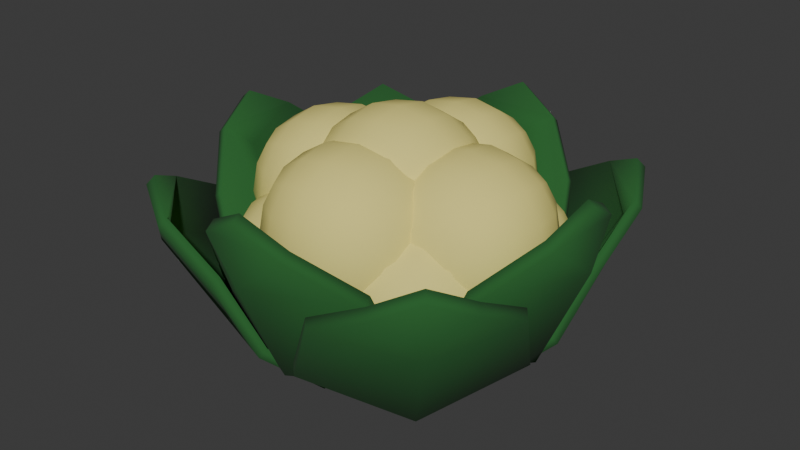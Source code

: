 # Source: cauliflower_large.blend  (saved by Blender 4.1.23; exported with 4.5.12 LTS)
import bpy
from mathutils import Matrix  # noqa: F401  (used for matrix-valued properties, if any)

bpy.ops.wm.read_factory_settings(use_empty=True)
scene = bpy.context.scene
scene.name = 'Scene'

# ---- collections
col_collection = bpy.data.collections.new('Collection'); scene.collection.children.link(col_collection)

# ---- materials (node trees are filled in below, after node groups)
mat_leafy_green = bpy.data.materials.new('leafy_green')
mat_leafy_green.use_transparent_shadow = False
mat_material_001 = bpy.data.materials.new('Material.001')
mat_material_001.alpha_threshold = 0.0
mat_material_001.use_transparent_shadow = False
mat_material_001.roughness = 0.5
mat_material_001.line_color = (0.0, 0.0, 0.0, 1.0)

# ---- material node trees
mat_leafy_green.use_nodes = True; mat_leafy_green.node_tree.nodes.clear()
_N = mat_leafy_green.node_tree.nodes; _L = mat_leafy_green.node_tree.links
n0 = _N.new('ShaderNodeBsdfPrincipled'); n0.name = 'Principled BSDF'; n0.location = (10, 300)
n0.inputs[0].default_value = (0.01741, 0.1197, 0.02477, 1.0)
n0.inputs[2].default_value = 1.0
n1 = _N.new('ShaderNodeOutputMaterial'); n1.name = 'Material Output'; n1.location = (300, 300)
_L.new(n0.outputs[0], n1.inputs[0])
n1.is_active_output = True
mat_material_001.use_nodes = True; mat_material_001.node_tree.nodes.clear()
_N = mat_material_001.node_tree.nodes; _L = mat_material_001.node_tree.links
n0 = _N.new('ShaderNodeOutputMaterial'); n0.name = 'Material Output'; n0.location = (300, 300)
n1 = _N.new('ShaderNodeBsdfPrincipled'); n1.name = 'Principled BSDF'; n1.location = (10, 300)
n1.inputs[0].default_value = (0.8001, 0.7091, 0.2089, 1.0)
n1.inputs[2].default_value = 1.0
n1.inputs[3].default_value = 1.45
_L.new(n1.outputs[0], n0.inputs[0])
n0.is_active_output = True

# ---- world
world_world = bpy.data.worlds.new('World'); scene.world = world_world
world_world.use_nodes = True; world_world.node_tree.nodes.clear()
_N = world_world.node_tree.nodes; _L = world_world.node_tree.links
n0 = _N.new('ShaderNodeOutputWorld'); n0.name = 'World Output'; n0.location = (300, 300)
n1 = _N.new('ShaderNodeBackground'); n1.name = 'Background'; n1.location = (10, 300)
n1.inputs[0].default_value = (0.05088, 0.05088, 0.05088, 1.0)
_L.new(n1.outputs[0], n0.inputs[0])
n0.is_active_output = True
world_world.color = (0.05088, 0.05088, 0.05088)
world_world.use_sun_shadow = False
world_world.sun_shadow_jitter_overblur = 0.0

# ---- meshes
me_plane_013 = bpy.data.meshes.new('Plane.013')
me_plane_013.from_pydata([(0.05976, 0.0729, 0.009035), (-0.07361, -0.05886, 0.009127), (0.4828, -0.1518, 0.2896), (0.1462, -0.4845, 0.2898), (0.4366, -0.05906, 0.112), (0.3329, 0.04586, 0.0174), (-0.04988, -0.3323, 0.01766), (0.05384, -0.4372, 0.1122), (0.02623, -0.02658, -0.05092), (0.1711, -0.1732, -0.03497), (0.2956, -0.2992, 0.02339), (0.4816, -0.323, 0.3822), (0.4087, -0.4134, 0.2898), (0.3174, -0.4852, 0.3823), (0.3182, 0.06071, 0.03907), (0.0428, 0.09008, 0.03546), (0.009795, -0.009932, -0.02556), (-0.09056, -0.04169, 0.03555), (0.03873, -0.4219, 0.1348), (0.1308, -0.4689, 0.3129), (0.4675, -0.1363, 0.3127), (0.4215, -0.04374, 0.1346), (-0.06453, -0.3174, 0.03933), (0.1553, -0.1572, -0.01087), (0.2805, -0.2838, 0.04598), (0.3019, -0.4695, 0.4057), (0.4661, -0.3073, 0.4056), (0.3942, -0.3987, 0.3112), (0.4239, -0.4288, 0.4385), (0.4083, -0.413, 0.4621)], [], [(8, 9, 6, 1), (9, 10, 7, 6), (5, 4, 10, 9), (0, 5, 9, 8), (10, 12, 13, 3, 7), (11, 28, 13, 12), (4, 2, 11, 12, 10), (16, 17, 22, 23), (23, 22, 18, 24), (14, 23, 24, 21), (15, 16, 23, 14), (24, 18, 19, 25, 27), (26, 27, 25, 29), (21, 24, 27, 26, 20), (0, 8, 16, 15), (6, 7, 18, 22), (2, 4, 21, 20), (5, 0, 15, 14), (28, 11, 26, 29), (4, 5, 14, 21), (11, 2, 20, 26), (8, 1, 17, 16), (1, 6, 22, 17), (3, 13, 25, 19), (7, 3, 19, 18), (13, 28, 29, 25)])
me_plane_013.polygons.foreach_set('use_smooth', [True] * 26)
_uv = me_plane_013.uv_layers.new(name='UVMap')
_uv.uv.foreach_set('vector', [0.5, 0.0, 0.5, 0.3333, 1.0, 0.3333, 1.0, 0.0, 0.5, 0.3333, 0.5, 0.6667, 1.0, 0.6667, 1.0, 0.3333, 0.0, 0.3333, 0.0, 0.6667, 0.5, 0.6667, 0.5, 0.3333, 0.0, 0.0, 0.0, 0.3333, 0.5, 0.3333, 0.5, 0.0, 0.5, 0.6667, 0.5, 0.9071, 0.6544, 1.0, 1.0, 1.0, 1.0, 0.6667, 0.3456, 1.0, 0.5, 1.0, 0.6544, 1.0, 0.5, 0.9071, 0.0, 0.6667, 0.0, 1.0, 0.3456, 1.0, 0.5, 0.9071, 0.5, 0.6667, 0.5, 0.0, 1.0, 0.0, 1.0, 0.3333, 0.5, 0.3333, 0.5, 0.3333, 1.0, 0.3333, 1.0, 0.6667, 0.5, 0.6667, 0.0, 0.3333, 0.5, 0.3333, 0.5, 0.6667, 0.0, 0.6667, 0.0, 0.0, 0.5, 0.0, 0.5, 0.3333, 0.0, 0.3333, 0.5, 0.6667, 1.0, 0.6667, 1.0, 1.0, 0.6544, 1.0, 0.5, 0.9071, 0.3456, 1.0, 0.5, 0.9071, 0.6544, 1.0, 0.5, 1.0, 0.0, 0.6667, 0.5, 0.6667, 0.5, 0.9071, 0.3456, 1.0, 0.0, 1.0, 0.0, 0.0, 0.5, 0.0, 0.5, 0.0, 0.0, 0.0, 1.0, 0.3333, 1.0, 0.6667, 1.0, 0.6667, 1.0, 0.3333, 0.0, 1.0, 0.0, 0.6667, 0.0, 0.6667, 0.0, 1.0, 0.0, 0.3333, 0.0, 0.0, 0.0, 0.0, 0.0, 0.3333, 0.5, 1.0, 0.3456, 1.0, 0.3456, 1.0, 0.5, 1.0, 0.0, 0.6667, 0.0, 0.3333, 0.0, 0.3333, 0.0, 0.6667, 0.3456, 1.0, 0.0, 1.0, 0.0, 1.0, 0.3456, 1.0, 0.5, 0.0, 1.0, 0.0, 1.0, 0.0, 0.5, 0.0, 1.0, 0.0, 1.0, 0.3333, 1.0, 0.3333, 1.0, 0.0, 1.0, 1.0, 0.6544, 1.0, 0.6544, 1.0, 1.0, 1.0, 1.0, 0.6667, 1.0, 1.0, 1.0, 1.0, 1.0, 0.6667, 0.6544, 1.0, 0.5, 1.0, 0.5, 1.0, 0.6544, 1.0])
me_plane_013.materials.append(mat_leafy_green)
me_plane_013.update()
me_plane_012 = bpy.data.meshes.new('Plane.012')
me_plane_012.from_pydata([(0.0729, -0.05976, 0.009035), (-0.05886, 0.07361, 0.009127), (-0.1518, -0.4828, 0.2896), (-0.4845, -0.1462, 0.2898), (-0.05906, -0.4366, 0.112), (0.04586, -0.3329, 0.0174), (-0.3323, 0.04988, 0.01766), (-0.4372, -0.05384, 0.1122), (-0.02658, -0.02623, -0.05092), (-0.1732, -0.1711, -0.03497), (-0.2992, -0.2956, 0.02339), (-0.323, -0.4816, 0.3822), (-0.4134, -0.4087, 0.2898), (-0.4852, -0.3174, 0.3823), (0.06071, -0.3182, 0.03907), (0.09008, -0.0428, 0.03546), (-0.009932, -0.009795, -0.02556), (-0.04169, 0.09056, 0.03555), (-0.4219, -0.03873, 0.1348), (-0.4689, -0.1308, 0.3129), (-0.1363, -0.4675, 0.3127), (-0.04374, -0.4215, 0.1346), (-0.3174, 0.06453, 0.03933), (-0.1572, -0.1553, -0.01087), (-0.2838, -0.2805, 0.04598), (-0.4695, -0.3019, 0.4057), (-0.3073, -0.4661, 0.4056), (-0.3987, -0.3942, 0.3112), (-0.4288, -0.4239, 0.4385), (-0.413, -0.4083, 0.4621)], [], [(8, 9, 6, 1), (9, 10, 7, 6), (5, 4, 10, 9), (0, 5, 9, 8), (10, 12, 13, 3, 7), (11, 28, 13, 12), (4, 2, 11, 12, 10), (16, 17, 22, 23), (23, 22, 18, 24), (14, 23, 24, 21), (15, 16, 23, 14), (24, 18, 19, 25, 27), (26, 27, 25, 29), (21, 24, 27, 26, 20), (0, 8, 16, 15), (6, 7, 18, 22), (2, 4, 21, 20), (5, 0, 15, 14), (28, 11, 26, 29), (4, 5, 14, 21), (11, 2, 20, 26), (8, 1, 17, 16), (1, 6, 22, 17), (3, 13, 25, 19), (7, 3, 19, 18), (13, 28, 29, 25)])
me_plane_012.polygons.foreach_set('use_smooth', [True] * 26)
_uv = me_plane_012.uv_layers.new(name='UVMap')
_uv.uv.foreach_set('vector', [0.5, 0.0, 0.5, 0.3333, 1.0, 0.3333, 1.0, 0.0, 0.5, 0.3333, 0.5, 0.6667, 1.0, 0.6667, 1.0, 0.3333, 0.0, 0.3333, 0.0, 0.6667, 0.5, 0.6667, 0.5, 0.3333, 0.0, 0.0, 0.0, 0.3333, 0.5, 0.3333, 0.5, 0.0, 0.5, 0.6667, 0.5, 0.9071, 0.6544, 1.0, 1.0, 1.0, 1.0, 0.6667, 0.3456, 1.0, 0.5, 1.0, 0.6544, 1.0, 0.5, 0.9071, 0.0, 0.6667, 0.0, 1.0, 0.3456, 1.0, 0.5, 0.9071, 0.5, 0.6667, 0.5, 0.0, 1.0, 0.0, 1.0, 0.3333, 0.5, 0.3333, 0.5, 0.3333, 1.0, 0.3333, 1.0, 0.6667, 0.5, 0.6667, 0.0, 0.3333, 0.5, 0.3333, 0.5, 0.6667, 0.0, 0.6667, 0.0, 0.0, 0.5, 0.0, 0.5, 0.3333, 0.0, 0.3333, 0.5, 0.6667, 1.0, 0.6667, 1.0, 1.0, 0.6544, 1.0, 0.5, 0.9071, 0.3456, 1.0, 0.5, 0.9071, 0.6544, 1.0, 0.5, 1.0, 0.0, 0.6667, 0.5, 0.6667, 0.5, 0.9071, 0.3456, 1.0, 0.0, 1.0, 0.0, 0.0, 0.5, 0.0, 0.5, 0.0, 0.0, 0.0, 1.0, 0.3333, 1.0, 0.6667, 1.0, 0.6667, 1.0, 0.3333, 0.0, 1.0, 0.0, 0.6667, 0.0, 0.6667, 0.0, 1.0, 0.0, 0.3333, 0.0, 0.0, 0.0, 0.0, 0.0, 0.3333, 0.5, 1.0, 0.3456, 1.0, 0.3456, 1.0, 0.5, 1.0, 0.0, 0.6667, 0.0, 0.3333, 0.0, 0.3333, 0.0, 0.6667, 0.3456, 1.0, 0.0, 1.0, 0.0, 1.0, 0.3456, 1.0, 0.5, 0.0, 1.0, 0.0, 1.0, 0.0, 0.5, 0.0, 1.0, 0.0, 1.0, 0.3333, 1.0, 0.3333, 1.0, 0.0, 1.0, 1.0, 0.6544, 1.0, 0.6544, 1.0, 1.0, 1.0, 1.0, 0.6667, 1.0, 1.0, 1.0, 1.0, 1.0, 0.6667, 0.6544, 1.0, 0.5, 1.0, 0.5, 1.0, 0.6544, 1.0])
me_plane_012.materials.append(mat_leafy_green)
me_plane_012.update()
me_plane_011 = bpy.data.meshes.new('Plane.011')
me_plane_011.from_pydata([(-0.05976, -0.0729, 0.009035), (0.07361, 0.05886, 0.009127), (-0.4828, 0.1518, 0.2896), (-0.1462, 0.4845, 0.2898), (-0.4366, 0.05906, 0.112), (-0.3329, -0.04586, 0.0174), (0.04988, 0.3323, 0.01766), (-0.05384, 0.4372, 0.1122), (-0.02623, 0.02658, -0.05092), (-0.1711, 0.1732, -0.03497), (-0.2956, 0.2992, 0.02339), (-0.4816, 0.323, 0.3822), (-0.4087, 0.4134, 0.2898), (-0.3174, 0.4852, 0.3823), (-0.3182, -0.06071, 0.03907), (-0.0428, -0.09008, 0.03546), (-0.009795, 0.009932, -0.02556), (0.09056, 0.04169, 0.03555), (-0.03873, 0.4219, 0.1348), (-0.1308, 0.4689, 0.3129), (-0.4675, 0.1363, 0.3127), (-0.4215, 0.04374, 0.1346), (0.06453, 0.3174, 0.03933), (-0.1553, 0.1572, -0.01087), (-0.2805, 0.2838, 0.04598), (-0.3019, 0.4695, 0.4057), (-0.4661, 0.3073, 0.4056), (-0.3942, 0.3987, 0.3112), (-0.4239, 0.4288, 0.4385), (-0.4083, 0.413, 0.4621)], [], [(8, 9, 6, 1), (9, 10, 7, 6), (5, 4, 10, 9), (0, 5, 9, 8), (10, 12, 13, 3, 7), (11, 28, 13, 12), (4, 2, 11, 12, 10), (16, 17, 22, 23), (23, 22, 18, 24), (14, 23, 24, 21), (15, 16, 23, 14), (24, 18, 19, 25, 27), (26, 27, 25, 29), (21, 24, 27, 26, 20), (0, 8, 16, 15), (6, 7, 18, 22), (2, 4, 21, 20), (5, 0, 15, 14), (28, 11, 26, 29), (4, 5, 14, 21), (11, 2, 20, 26), (8, 1, 17, 16), (1, 6, 22, 17), (3, 13, 25, 19), (7, 3, 19, 18), (13, 28, 29, 25)])
me_plane_011.polygons.foreach_set('use_smooth', [True] * 26)
_uv = me_plane_011.uv_layers.new(name='UVMap')
_uv.uv.foreach_set('vector', [0.5, 0.0, 0.5, 0.3333, 1.0, 0.3333, 1.0, 0.0, 0.5, 0.3333, 0.5, 0.6667, 1.0, 0.6667, 1.0, 0.3333, 0.0, 0.3333, 0.0, 0.6667, 0.5, 0.6667, 0.5, 0.3333, 0.0, 0.0, 0.0, 0.3333, 0.5, 0.3333, 0.5, 0.0, 0.5, 0.6667, 0.5, 0.9071, 0.6544, 1.0, 1.0, 1.0, 1.0, 0.6667, 0.3456, 1.0, 0.5, 1.0, 0.6544, 1.0, 0.5, 0.9071, 0.0, 0.6667, 0.0, 1.0, 0.3456, 1.0, 0.5, 0.9071, 0.5, 0.6667, 0.5, 0.0, 1.0, 0.0, 1.0, 0.3333, 0.5, 0.3333, 0.5, 0.3333, 1.0, 0.3333, 1.0, 0.6667, 0.5, 0.6667, 0.0, 0.3333, 0.5, 0.3333, 0.5, 0.6667, 0.0, 0.6667, 0.0, 0.0, 0.5, 0.0, 0.5, 0.3333, 0.0, 0.3333, 0.5, 0.6667, 1.0, 0.6667, 1.0, 1.0, 0.6544, 1.0, 0.5, 0.9071, 0.3456, 1.0, 0.5, 0.9071, 0.6544, 1.0, 0.5, 1.0, 0.0, 0.6667, 0.5, 0.6667, 0.5, 0.9071, 0.3456, 1.0, 0.0, 1.0, 0.0, 0.0, 0.5, 0.0, 0.5, 0.0, 0.0, 0.0, 1.0, 0.3333, 1.0, 0.6667, 1.0, 0.6667, 1.0, 0.3333, 0.0, 1.0, 0.0, 0.6667, 0.0, 0.6667, 0.0, 1.0, 0.0, 0.3333, 0.0, 0.0, 0.0, 0.0, 0.0, 0.3333, 0.5, 1.0, 0.3456, 1.0, 0.3456, 1.0, 0.5, 1.0, 0.0, 0.6667, 0.0, 0.3333, 0.0, 0.3333, 0.0, 0.6667, 0.3456, 1.0, 0.0, 1.0, 0.0, 1.0, 0.3456, 1.0, 0.5, 0.0, 1.0, 0.0, 1.0, 0.0, 0.5, 0.0, 1.0, 0.0, 1.0, 0.3333, 1.0, 0.3333, 1.0, 0.0, 1.0, 1.0, 0.6544, 1.0, 0.6544, 1.0, 1.0, 1.0, 1.0, 0.6667, 1.0, 1.0, 1.0, 1.0, 1.0, 0.6667, 0.6544, 1.0, 0.5, 1.0, 0.5, 1.0, 0.6544, 1.0])
me_plane_011.materials.append(mat_leafy_green)
me_plane_011.update()
me_plane_010 = bpy.data.meshes.new('Plane.010')
me_plane_010.from_pydata([(-0.0729, 0.05976, 0.009035), (0.05886, -0.07361, 0.009127), (0.1518, 0.4828, 0.2896), (0.4845, 0.1462, 0.2898), (0.05906, 0.4366, 0.112), (-0.04586, 0.3329, 0.0174), (0.3323, -0.04988, 0.01766), (0.4372, 0.05384, 0.1122), (0.02658, 0.02623, -0.05092), (0.1732, 0.1711, -0.03497), (0.2992, 0.2956, 0.02339), (0.323, 0.4816, 0.3822), (0.4134, 0.4087, 0.2898), (0.4852, 0.3174, 0.3823), (-0.06071, 0.3182, 0.03907), (-0.09008, 0.0428, 0.03546), (0.009932, 0.009795, -0.02556), (0.04169, -0.09056, 0.03555), (0.4219, 0.03873, 0.1348), (0.4689, 0.1308, 0.3129), (0.1363, 0.4675, 0.3127), (0.04374, 0.4215, 0.1346), (0.3174, -0.06453, 0.03933), (0.1572, 0.1553, -0.01087), (0.2838, 0.2805, 0.04598), (0.4695, 0.3019, 0.4057), (0.3073, 0.4661, 0.4056), (0.3987, 0.3942, 0.3112), (0.4288, 0.4239, 0.4385), (0.413, 0.4083, 0.4621)], [], [(8, 9, 6, 1), (9, 10, 7, 6), (5, 4, 10, 9), (0, 5, 9, 8), (10, 12, 13, 3, 7), (11, 28, 13, 12), (4, 2, 11, 12, 10), (16, 17, 22, 23), (23, 22, 18, 24), (14, 23, 24, 21), (15, 16, 23, 14), (24, 18, 19, 25, 27), (26, 27, 25, 29), (21, 24, 27, 26, 20), (0, 8, 16, 15), (6, 7, 18, 22), (2, 4, 21, 20), (5, 0, 15, 14), (28, 11, 26, 29), (4, 5, 14, 21), (11, 2, 20, 26), (8, 1, 17, 16), (1, 6, 22, 17), (3, 13, 25, 19), (7, 3, 19, 18), (13, 28, 29, 25)])
me_plane_010.polygons.foreach_set('use_smooth', [True] * 26)
_uv = me_plane_010.uv_layers.new(name='UVMap')
_uv.uv.foreach_set('vector', [0.5, 0.0, 0.5, 0.3333, 1.0, 0.3333, 1.0, 0.0, 0.5, 0.3333, 0.5, 0.6667, 1.0, 0.6667, 1.0, 0.3333, 0.0, 0.3333, 0.0, 0.6667, 0.5, 0.6667, 0.5, 0.3333, 0.0, 0.0, 0.0, 0.3333, 0.5, 0.3333, 0.5, 0.0, 0.5, 0.6667, 0.5, 0.9071, 0.6544, 1.0, 1.0, 1.0, 1.0, 0.6667, 0.3456, 1.0, 0.5, 1.0, 0.6544, 1.0, 0.5, 0.9071, 0.0, 0.6667, 0.0, 1.0, 0.3456, 1.0, 0.5, 0.9071, 0.5, 0.6667, 0.5, 0.0, 1.0, 0.0, 1.0, 0.3333, 0.5, 0.3333, 0.5, 0.3333, 1.0, 0.3333, 1.0, 0.6667, 0.5, 0.6667, 0.0, 0.3333, 0.5, 0.3333, 0.5, 0.6667, 0.0, 0.6667, 0.0, 0.0, 0.5, 0.0, 0.5, 0.3333, 0.0, 0.3333, 0.5, 0.6667, 1.0, 0.6667, 1.0, 1.0, 0.6544, 1.0, 0.5, 0.9071, 0.3456, 1.0, 0.5, 0.9071, 0.6544, 1.0, 0.5, 1.0, 0.0, 0.6667, 0.5, 0.6667, 0.5, 0.9071, 0.3456, 1.0, 0.0, 1.0, 0.0, 0.0, 0.5, 0.0, 0.5, 0.0, 0.0, 0.0, 1.0, 0.3333, 1.0, 0.6667, 1.0, 0.6667, 1.0, 0.3333, 0.0, 1.0, 0.0, 0.6667, 0.0, 0.6667, 0.0, 1.0, 0.0, 0.3333, 0.0, 0.0, 0.0, 0.0, 0.0, 0.3333, 0.5, 1.0, 0.3456, 1.0, 0.3456, 1.0, 0.5, 1.0, 0.0, 0.6667, 0.0, 0.3333, 0.0, 0.3333, 0.0, 0.6667, 0.3456, 1.0, 0.0, 1.0, 0.0, 1.0, 0.3456, 1.0, 0.5, 0.0, 1.0, 0.0, 1.0, 0.0, 0.5, 0.0, 1.0, 0.0, 1.0, 0.3333, 1.0, 0.3333, 1.0, 0.0, 1.0, 1.0, 0.6544, 1.0, 0.6544, 1.0, 1.0, 1.0, 1.0, 0.6667, 1.0, 1.0, 1.0, 1.0, 1.0, 0.6667, 0.6544, 1.0, 0.5, 1.0, 0.5, 1.0, 0.6544, 1.0])
me_plane_010.materials.append(mat_leafy_green)
me_plane_010.update()
me_plane_009 = bpy.data.meshes.new('Plane.009')
me_plane_009.from_pydata([(0.01096, -0.09374, 0.007714), (0.01096, 0.09374, 0.007714), (-0.4057, -0.2366, 0.3457), (-0.4057, 0.2366, 0.3457), (-0.3312, -0.269, 0.1567), (-0.1973, -0.269, 0.04369), (-0.1973, 0.269, 0.04369), (-0.3312, 0.269, 0.1567), (-0.04368, 2.135e-08, -0.04561), (-0.246, 1.202e-07, -0.002852), (-0.4139, 2.023e-07, 0.07816), (-0.5134, -0.1154, 0.4533), (-0.5384, 2.632e-07, 0.3633), (-0.5134, 0.1154, 0.4533), (-0.1738, -0.269, 0.06244), (0.03834, -0.09374, 0.03076), (-0.01717, 8.392e-09, -0.02352), (0.03834, 0.09374, 0.03076), (-0.3069, 0.269, 0.1763), (-0.381, 0.2366, 0.3657), (-0.381, -0.2366, 0.3657), (-0.3069, -0.269, 0.1763), (-0.1738, 0.269, 0.06244), (-0.2205, 1.078e-07, 0.0181), (-0.3896, 1.904e-07, 0.09773), (-0.4885, 0.1154, 0.4736), (-0.4885, -0.1154, 0.4736), (-0.5152, 2.518e-07, 0.3818), (-0.5405, 2.642e-07, 0.5136), (-0.5154, 2.519e-07, 0.534)], [], [(8, 9, 6, 1), (9, 10, 7, 6), (5, 4, 10, 9), (0, 5, 9, 8), (10, 12, 13, 3, 7), (11, 28, 13, 12), (4, 2, 11, 12, 10), (16, 17, 22, 23), (23, 22, 18, 24), (14, 23, 24, 21), (15, 16, 23, 14), (24, 18, 19, 25, 27), (26, 27, 25, 29), (21, 24, 27, 26, 20), (0, 8, 16, 15), (6, 7, 18, 22), (2, 4, 21, 20), (5, 0, 15, 14), (28, 11, 26, 29), (4, 5, 14, 21), (11, 2, 20, 26), (8, 1, 17, 16), (1, 6, 22, 17), (3, 13, 25, 19), (7, 3, 19, 18), (13, 28, 29, 25)])
me_plane_009.polygons.foreach_set('use_smooth', [True] * 26)
_uv = me_plane_009.uv_layers.new(name='UVMap')
_uv.uv.foreach_set('vector', [0.5, 0.0, 0.5, 0.3333, 1.0, 0.3333, 1.0, 0.0, 0.5, 0.3333, 0.5, 0.6667, 1.0, 0.6667, 1.0, 0.3333, 0.0, 0.3333, 0.0, 0.6667, 0.5, 0.6667, 0.5, 0.3333, 0.0, 0.0, 0.0, 0.3333, 0.5, 0.3333, 0.5, 0.0, 0.5, 0.6667, 0.5, 0.9071, 0.6544, 1.0, 1.0, 1.0, 1.0, 0.6667, 0.3456, 1.0, 0.5, 1.0, 0.6544, 1.0, 0.5, 0.9071, 0.0, 0.6667, 0.0, 1.0, 0.3456, 1.0, 0.5, 0.9071, 0.5, 0.6667, 0.5, 0.0, 1.0, 0.0, 1.0, 0.3333, 0.5, 0.3333, 0.5, 0.3333, 1.0, 0.3333, 1.0, 0.6667, 0.5, 0.6667, 0.0, 0.3333, 0.5, 0.3333, 0.5, 0.6667, 0.0, 0.6667, 0.0, 0.0, 0.5, 0.0, 0.5, 0.3333, 0.0, 0.3333, 0.5, 0.6667, 1.0, 0.6667, 1.0, 1.0, 0.6544, 1.0, 0.5, 0.9071, 0.3456, 1.0, 0.5, 0.9071, 0.6544, 1.0, 0.5, 1.0, 0.0, 0.6667, 0.5, 0.6667, 0.5, 0.9071, 0.3456, 1.0, 0.0, 1.0, 0.0, 0.0, 0.5, 0.0, 0.5, 0.0, 0.0, 0.0, 1.0, 0.3333, 1.0, 0.6667, 1.0, 0.6667, 1.0, 0.3333, 0.0, 1.0, 0.0, 0.6667, 0.0, 0.6667, 0.0, 1.0, 0.0, 0.3333, 0.0, 0.0, 0.0, 0.0, 0.0, 0.3333, 0.5, 1.0, 0.3456, 1.0, 0.3456, 1.0, 0.5, 1.0, 0.0, 0.6667, 0.0, 0.3333, 0.0, 0.3333, 0.0, 0.6667, 0.3456, 1.0, 0.0, 1.0, 0.0, 1.0, 0.3456, 1.0, 0.5, 0.0, 1.0, 0.0, 1.0, 0.0, 0.5, 0.0, 1.0, 0.0, 1.0, 0.3333, 1.0, 0.3333, 1.0, 0.0, 1.0, 1.0, 0.6544, 1.0, 0.6544, 1.0, 1.0, 1.0, 1.0, 0.6667, 1.0, 1.0, 1.0, 1.0, 1.0, 0.6667, 0.6544, 1.0, 0.5, 1.0, 0.5, 1.0, 0.6544, 1.0])
me_plane_009.materials.append(mat_leafy_green)
me_plane_009.update()
me_plane_008 = bpy.data.meshes.new('Plane.008')
me_plane_008.from_pydata([(0.09374, 0.01096, 0.007714), (-0.09374, 0.01096, 0.007714), (0.2366, -0.4057, 0.3457), (-0.2366, -0.4057, 0.3457), (0.269, -0.3312, 0.1567), (0.269, -0.1973, 0.04369), (-0.269, -0.1973, 0.04369), (-0.269, -0.3312, 0.1567), (-1.423e-08, -0.04368, -0.04561), (-8.014e-08, -0.246, -0.002852), (-1.349e-07, -0.4139, 0.07816), (0.1154, -0.5134, 0.4533), (-1.754e-07, -0.5384, 0.3633), (-0.1154, -0.5134, 0.4533), (0.269, -0.1738, 0.06244), (0.09374, 0.03834, 0.03076), (-5.595e-09, -0.01717, -0.02352), (-0.09374, 0.03834, 0.03076), (-0.269, -0.3069, 0.1763), (-0.2366, -0.381, 0.3657), (0.2366, -0.381, 0.3657), (0.269, -0.3069, 0.1763), (-0.269, -0.1738, 0.06244), (-7.184e-08, -0.2205, 0.0181), (-1.269e-07, -0.3896, 0.09773), (-0.1154, -0.4885, 0.4736), (0.1154, -0.4885, 0.4736), (-1.679e-07, -0.5152, 0.3818), (-1.761e-07, -0.5405, 0.5136), (-1.679e-07, -0.5154, 0.534)], [], [(8, 9, 6, 1), (9, 10, 7, 6), (5, 4, 10, 9), (0, 5, 9, 8), (10, 12, 13, 3, 7), (11, 28, 13, 12), (4, 2, 11, 12, 10), (16, 17, 22, 23), (23, 22, 18, 24), (14, 23, 24, 21), (15, 16, 23, 14), (24, 18, 19, 25, 27), (26, 27, 25, 29), (21, 24, 27, 26, 20), (0, 8, 16, 15), (6, 7, 18, 22), (2, 4, 21, 20), (5, 0, 15, 14), (28, 11, 26, 29), (4, 5, 14, 21), (11, 2, 20, 26), (8, 1, 17, 16), (1, 6, 22, 17), (3, 13, 25, 19), (7, 3, 19, 18), (13, 28, 29, 25)])
me_plane_008.polygons.foreach_set('use_smooth', [True] * 26)
_uv = me_plane_008.uv_layers.new(name='UVMap')
_uv.uv.foreach_set('vector', [0.5, 0.0, 0.5, 0.3333, 1.0, 0.3333, 1.0, 0.0, 0.5, 0.3333, 0.5, 0.6667, 1.0, 0.6667, 1.0, 0.3333, 0.0, 0.3333, 0.0, 0.6667, 0.5, 0.6667, 0.5, 0.3333, 0.0, 0.0, 0.0, 0.3333, 0.5, 0.3333, 0.5, 0.0, 0.5, 0.6667, 0.5, 0.9071, 0.6544, 1.0, 1.0, 1.0, 1.0, 0.6667, 0.3456, 1.0, 0.5, 1.0, 0.6544, 1.0, 0.5, 0.9071, 0.0, 0.6667, 0.0, 1.0, 0.3456, 1.0, 0.5, 0.9071, 0.5, 0.6667, 0.5, 0.0, 1.0, 0.0, 1.0, 0.3333, 0.5, 0.3333, 0.5, 0.3333, 1.0, 0.3333, 1.0, 0.6667, 0.5, 0.6667, 0.0, 0.3333, 0.5, 0.3333, 0.5, 0.6667, 0.0, 0.6667, 0.0, 0.0, 0.5, 0.0, 0.5, 0.3333, 0.0, 0.3333, 0.5, 0.6667, 1.0, 0.6667, 1.0, 1.0, 0.6544, 1.0, 0.5, 0.9071, 0.3456, 1.0, 0.5, 0.9071, 0.6544, 1.0, 0.5, 1.0, 0.0, 0.6667, 0.5, 0.6667, 0.5, 0.9071, 0.3456, 1.0, 0.0, 1.0, 0.0, 0.0, 0.5, 0.0, 0.5, 0.0, 0.0, 0.0, 1.0, 0.3333, 1.0, 0.6667, 1.0, 0.6667, 1.0, 0.3333, 0.0, 1.0, 0.0, 0.6667, 0.0, 0.6667, 0.0, 1.0, 0.0, 0.3333, 0.0, 0.0, 0.0, 0.0, 0.0, 0.3333, 0.5, 1.0, 0.3456, 1.0, 0.3456, 1.0, 0.5, 1.0, 0.0, 0.6667, 0.0, 0.3333, 0.0, 0.3333, 0.0, 0.6667, 0.3456, 1.0, 0.0, 1.0, 0.0, 1.0, 0.3456, 1.0, 0.5, 0.0, 1.0, 0.0, 1.0, 0.0, 0.5, 0.0, 1.0, 0.0, 1.0, 0.3333, 1.0, 0.3333, 1.0, 0.0, 1.0, 1.0, 0.6544, 1.0, 0.6544, 1.0, 1.0, 1.0, 1.0, 0.6667, 1.0, 1.0, 1.0, 1.0, 1.0, 0.6667, 0.6544, 1.0, 0.5, 1.0, 0.5, 1.0, 0.6544, 1.0])
me_plane_008.materials.append(mat_leafy_green)
me_plane_008.update()
me_plane_007 = bpy.data.meshes.new('Plane.007')
me_plane_007.from_pydata([(-0.01096, 0.09374, 0.007714), (-0.01096, -0.09374, 0.007714), (0.4057, 0.2366, 0.3457), (0.4057, -0.2366, 0.3457), (0.3312, 0.269, 0.1567), (0.1973, 0.269, 0.04369), (0.1973, -0.269, 0.04369), (0.3312, -0.269, 0.1567), (0.04368, -1.909e-09, -0.04561), (0.246, -1.075e-08, -0.002852), (0.4139, -1.809e-08, 0.07816), (0.5134, 0.1154, 0.4533), (0.5384, -2.354e-08, 0.3633), (0.5134, -0.1154, 0.4533), (0.1738, 0.269, 0.06244), (-0.03834, 0.09374, 0.03076), (0.01717, -7.505e-10, -0.02352), (-0.03834, -0.09374, 0.03076), (0.3069, -0.269, 0.1763), (0.381, -0.2366, 0.3657), (0.381, 0.2366, 0.3657), (0.3069, 0.269, 0.1763), (0.1738, -0.269, 0.06244), (0.2205, -9.637e-09, 0.0181), (0.3896, -1.703e-08, 0.09773), (0.4885, -0.1154, 0.4736), (0.4885, 0.1154, 0.4736), (0.5152, -2.252e-08, 0.3818), (0.5405, -2.362e-08, 0.5136), (0.5154, -2.253e-08, 0.534)], [], [(8, 9, 6, 1), (9, 10, 7, 6), (5, 4, 10, 9), (0, 5, 9, 8), (10, 12, 13, 3, 7), (11, 28, 13, 12), (4, 2, 11, 12, 10), (16, 17, 22, 23), (23, 22, 18, 24), (14, 23, 24, 21), (15, 16, 23, 14), (24, 18, 19, 25, 27), (26, 27, 25, 29), (21, 24, 27, 26, 20), (0, 8, 16, 15), (6, 7, 18, 22), (2, 4, 21, 20), (5, 0, 15, 14), (28, 11, 26, 29), (4, 5, 14, 21), (11, 2, 20, 26), (8, 1, 17, 16), (1, 6, 22, 17), (3, 13, 25, 19), (7, 3, 19, 18), (13, 28, 29, 25)])
me_plane_007.polygons.foreach_set('use_smooth', [True] * 26)
_uv = me_plane_007.uv_layers.new(name='UVMap')
_uv.uv.foreach_set('vector', [0.5, 0.0, 0.5, 0.3333, 1.0, 0.3333, 1.0, 0.0, 0.5, 0.3333, 0.5, 0.6667, 1.0, 0.6667, 1.0, 0.3333, 0.0, 0.3333, 0.0, 0.6667, 0.5, 0.6667, 0.5, 0.3333, 0.0, 0.0, 0.0, 0.3333, 0.5, 0.3333, 0.5, 0.0, 0.5, 0.6667, 0.5, 0.9071, 0.6544, 1.0, 1.0, 1.0, 1.0, 0.6667, 0.3456, 1.0, 0.5, 1.0, 0.6544, 1.0, 0.5, 0.9071, 0.0, 0.6667, 0.0, 1.0, 0.3456, 1.0, 0.5, 0.9071, 0.5, 0.6667, 0.5, 0.0, 1.0, 0.0, 1.0, 0.3333, 0.5, 0.3333, 0.5, 0.3333, 1.0, 0.3333, 1.0, 0.6667, 0.5, 0.6667, 0.0, 0.3333, 0.5, 0.3333, 0.5, 0.6667, 0.0, 0.6667, 0.0, 0.0, 0.5, 0.0, 0.5, 0.3333, 0.0, 0.3333, 0.5, 0.6667, 1.0, 0.6667, 1.0, 1.0, 0.6544, 1.0, 0.5, 0.9071, 0.3456, 1.0, 0.5, 0.9071, 0.6544, 1.0, 0.5, 1.0, 0.0, 0.6667, 0.5, 0.6667, 0.5, 0.9071, 0.3456, 1.0, 0.0, 1.0, 0.0, 0.0, 0.5, 0.0, 0.5, 0.0, 0.0, 0.0, 1.0, 0.3333, 1.0, 0.6667, 1.0, 0.6667, 1.0, 0.3333, 0.0, 1.0, 0.0, 0.6667, 0.0, 0.6667, 0.0, 1.0, 0.0, 0.3333, 0.0, 0.0, 0.0, 0.0, 0.0, 0.3333, 0.5, 1.0, 0.3456, 1.0, 0.3456, 1.0, 0.5, 1.0, 0.0, 0.6667, 0.0, 0.3333, 0.0, 0.3333, 0.0, 0.6667, 0.3456, 1.0, 0.0, 1.0, 0.0, 1.0, 0.3456, 1.0, 0.5, 0.0, 1.0, 0.0, 1.0, 0.0, 0.5, 0.0, 1.0, 0.0, 1.0, 0.3333, 1.0, 0.3333, 1.0, 0.0, 1.0, 1.0, 0.6544, 1.0, 0.6544, 1.0, 1.0, 1.0, 1.0, 0.6667, 1.0, 1.0, 1.0, 1.0, 1.0, 0.6667, 0.6544, 1.0, 0.5, 1.0, 0.5, 1.0, 0.6544, 1.0])
me_plane_007.materials.append(mat_leafy_green)
me_plane_007.update()
me_plane = bpy.data.meshes.new('Plane')
me_plane.from_pydata([(-0.09374, -0.01096, 0.007714), (0.09374, -0.01096, 0.007714), (-0.2366, 0.4057, 0.3457), (0.2366, 0.4057, 0.3457), (-0.269, 0.3312, 0.1567), (-0.269, 0.1973, 0.04369), (0.269, 0.1973, 0.04369), (0.269, 0.3312, 0.1567), (-2.091e-17, 0.04368, -0.04561), (-5.403e-17, 0.246, -0.002852), (-6.723e-17, 0.4139, 0.07816), (-0.1154, 0.5134, 0.4533), (1.045e-18, 0.5384, 0.3633), (0.1154, 0.5134, 0.4533), (-0.269, 0.1738, 0.06244), (-0.09374, -0.03834, 0.03076), (-1.478e-17, 0.01717, -0.02352), (0.09374, -0.03834, 0.03076), (0.269, 0.3069, 0.1763), (0.2366, 0.381, 0.3657), (-0.2366, 0.381, 0.3657), (-0.269, 0.3069, 0.1763), (0.269, 0.1738, 0.06244), (-4.849e-17, 0.2205, 0.0181), (-6.24e-17, 0.3896, 0.09773), (0.1154, 0.4885, 0.4736), (-0.1154, 0.4885, 0.4736), (5.286e-18, 0.5152, 0.3818), (3.939e-17, 0.5405, 0.5136), (4.466e-17, 0.5154, 0.534)], [], [(8, 9, 6, 1), (9, 10, 7, 6), (5, 4, 10, 9), (0, 5, 9, 8), (10, 12, 13, 3, 7), (11, 28, 13, 12), (4, 2, 11, 12, 10), (16, 17, 22, 23), (23, 22, 18, 24), (14, 23, 24, 21), (15, 16, 23, 14), (24, 18, 19, 25, 27), (26, 27, 25, 29), (21, 24, 27, 26, 20), (0, 8, 16, 15), (6, 7, 18, 22), (2, 4, 21, 20), (5, 0, 15, 14), (28, 11, 26, 29), (4, 5, 14, 21), (11, 2, 20, 26), (8, 1, 17, 16), (1, 6, 22, 17), (3, 13, 25, 19), (7, 3, 19, 18), (13, 28, 29, 25)])
me_plane.polygons.foreach_set('use_smooth', [True] * 26)
_uv = me_plane.uv_layers.new(name='UVMap')
_uv.uv.foreach_set('vector', [0.5, 0.0, 0.5, 0.3333, 1.0, 0.3333, 1.0, 0.0, 0.5, 0.3333, 0.5, 0.6667, 1.0, 0.6667, 1.0, 0.3333, 0.0, 0.3333, 0.0, 0.6667, 0.5, 0.6667, 0.5, 0.3333, 0.0, 0.0, 0.0, 0.3333, 0.5, 0.3333, 0.5, 0.0, 0.5, 0.6667, 0.5, 0.9071, 0.6544, 1.0, 1.0, 1.0, 1.0, 0.6667, 0.3456, 1.0, 0.5, 1.0, 0.6544, 1.0, 0.5, 0.9071, 0.0, 0.6667, 0.0, 1.0, 0.3456, 1.0, 0.5, 0.9071, 0.5, 0.6667, 0.5, 0.0, 1.0, 0.0, 1.0, 0.3333, 0.5, 0.3333, 0.5, 0.3333, 1.0, 0.3333, 1.0, 0.6667, 0.5, 0.6667, 0.0, 0.3333, 0.5, 0.3333, 0.5, 0.6667, 0.0, 0.6667, 0.0, 0.0, 0.5, 0.0, 0.5, 0.3333, 0.0, 0.3333, 0.5, 0.6667, 1.0, 0.6667, 1.0, 1.0, 0.6544, 1.0, 0.5, 0.9071, 0.3456, 1.0, 0.5, 0.9071, 0.6544, 1.0, 0.5, 1.0, 0.0, 0.6667, 0.5, 0.6667, 0.5, 0.9071, 0.3456, 1.0, 0.0, 1.0, 0.0, 0.0, 0.5, 0.0, 0.5, 0.0, 0.0, 0.0, 1.0, 0.3333, 1.0, 0.6667, 1.0, 0.6667, 1.0, 0.3333, 0.0, 1.0, 0.0, 0.6667, 0.0, 0.6667, 0.0, 1.0, 0.0, 0.3333, 0.0, 0.0, 0.0, 0.0, 0.0, 0.3333, 0.5, 1.0, 0.3456, 1.0, 0.3456, 1.0, 0.5, 1.0, 0.0, 0.6667, 0.0, 0.3333, 0.0, 0.3333, 0.0, 0.6667, 0.3456, 1.0, 0.0, 1.0, 0.0, 1.0, 0.3456, 1.0, 0.5, 0.0, 1.0, 0.0, 1.0, 0.0, 0.5, 0.0, 1.0, 0.0, 1.0, 0.3333, 1.0, 0.3333, 1.0, 0.0, 1.0, 1.0, 0.6544, 1.0, 0.6544, 1.0, 1.0, 1.0, 1.0, 0.6667, 1.0, 1.0, 1.0, 1.0, 1.0, 0.6667, 0.6544, 1.0, 0.5, 1.0, 0.5, 1.0, 0.6544, 1.0])
me_plane.materials.append(mat_leafy_green)
me_plane.update()
me_cube_001 = bpy.data.meshes.new('Cube.001')
me_cube_001.from_pydata([(0.2567, 0.2567, 0.2567), (0.2567, 0.2567, -0.2567), (0.2567, -0.2567, 0.2567), (0.2567, -0.2567, -0.2567), (-0.2567, 0.2567, 0.2567), (-0.2567, 0.2567, -0.2567), (-0.2567, -0.2567, 0.2567), (-0.2567, -0.2567, -0.2567), (0.06069, 0.2567, 0.2018), (0.06069, 0.2567, -0.3116), (0.06069, -0.2567, 0.2018), (0.06069, -0.2567, -0.3116), (-0.4527, 0.2567, 0.2018), (-0.4527, 0.2567, -0.3116), (-0.4527, -0.2567, 0.2018), (-0.4527, -0.2567, -0.3116), (0.4605, 0.2567, 0.1992), (0.4605, 0.2567, -0.3142), (0.4605, -0.2567, 0.1992), (0.4605, -0.2567, -0.3142), (-0.05285, 0.2567, 0.1992), (-0.05285, 0.2567, -0.3142), (-0.05285, -0.2567, 0.1992), (-0.05285, -0.2567, -0.3142), (0.2567, 0.08944, 0.2096), (0.2567, 0.08944, -0.3037), (0.2567, -0.4239, 0.2096), (0.2567, -0.4239, -0.3037), (-0.2567, 0.08944, 0.2096), (-0.2567, 0.08944, -0.3037), (-0.2567, -0.4239, 0.2096), (-0.2567, -0.4239, -0.3037), (0.2567, 0.4736, 0.2018), (0.2567, 0.4736, -0.3116), (0.2567, -0.03979, 0.2018), (0.2567, -0.03979, -0.3116), (-0.2567, 0.4736, 0.2018), (-0.2567, 0.4736, -0.3116), (-0.2567, -0.03979, 0.2018), (-0.2567, -0.03979, -0.3116), (0.1049, 0.3683, 0.06737), (0.1049, 0.3683, -0.446), (0.1049, -0.145, 0.06737), (0.1049, -0.145, -0.446), (-0.4084, 0.3683, 0.06737), (-0.4084, 0.3683, -0.446), (-0.4084, -0.145, 0.06737), (-0.4084, -0.145, -0.446), (0.4373, 0.3852, 0.06737), (0.4373, 0.3852, -0.446), (0.4373, -0.1281, 0.06737), (0.4373, -0.1281, -0.446), (-0.07606, 0.3852, 0.06737), (-0.07606, 0.3852, -0.446), (-0.07606, -0.1281, 0.06737), (-0.07606, -0.1281, -0.446), (0.4103, 0.1344, 0.06737), (0.4103, 0.1344, -0.446), (0.4103, -0.379, 0.06737), (0.4103, -0.379, -0.446), (-0.103, 0.1344, 0.06737), (-0.103, 0.1344, -0.446), (-0.103, -0.379, 0.06737), (-0.103, -0.379, -0.446), (0.1193, 0.1062, 0.06737), (0.1193, 0.1062, -0.446), (0.1193, -0.4072, 0.06737), (0.1193, -0.4072, -0.446), (-0.394, 0.1062, 0.06737), (-0.394, 0.1062, -0.446), (-0.394, -0.4072, 0.06737), (-0.394, -0.4072, -0.446)], [], [(0, 4, 6, 2), (3, 2, 6, 7), (7, 6, 4, 5), (5, 1, 3, 7), (1, 0, 2, 3), (5, 4, 0, 1), (8, 12, 14, 10), (11, 10, 14, 15), (15, 14, 12, 13), (13, 9, 11, 15), (9, 8, 10, 11), (13, 12, 8, 9), (16, 20, 22, 18), (19, 18, 22, 23), (23, 22, 20, 21), (21, 17, 19, 23), (17, 16, 18, 19), (21, 20, 16, 17), (24, 28, 30, 26), (27, 26, 30, 31), (31, 30, 28, 29), (29, 25, 27, 31), (25, 24, 26, 27), (29, 28, 24, 25), (32, 36, 38, 34), (35, 34, 38, 39), (39, 38, 36, 37), (37, 33, 35, 39), (33, 32, 34, 35), (37, 36, 32, 33), (40, 44, 46, 42), (43, 42, 46, 47), (47, 46, 44, 45), (45, 41, 43, 47), (41, 40, 42, 43), (45, 44, 40, 41), (48, 52, 54, 50), (51, 50, 54, 55), (55, 54, 52, 53), (53, 49, 51, 55), (49, 48, 50, 51), (53, 52, 48, 49), (56, 60, 62, 58), (59, 58, 62, 63), (63, 62, 60, 61), (61, 57, 59, 63), (57, 56, 58, 59), (61, 60, 56, 57), (64, 68, 70, 66), (67, 66, 70, 71), (71, 70, 68, 69), (69, 65, 67, 71), (65, 64, 66, 67), (69, 68, 64, 65)])
me_cube_001.polygons.foreach_set('use_smooth', [True] * 54)
_uv = me_cube_001.uv_layers.new(name='UVMap')
_uv.uv.foreach_set('vector', [0.625, 0.5, 0.875, 0.5, 0.875, 0.75, 0.625, 0.75, 0.375, 0.75, 0.625, 0.75, 0.625, 1.0, 0.375, 1.0, 0.375, 0.0, 0.625, 0.0, 0.625, 0.25, 0.375, 0.25, 0.125, 0.5, 0.375, 0.5, 0.375, 0.75, 0.125, 0.75, 0.375, 0.5, 0.625, 0.5, 0.625, 0.75, 0.375, 0.75, 0.375, 0.25, 0.625, 0.25, 0.625, 0.5, 0.375, 0.5, 0.625, 0.5, 0.875, 0.5, 0.875, 0.75, 0.625, 0.75, 0.375, 0.75, 0.625, 0.75, 0.625, 1.0, 0.375, 1.0, 0.375, 0.0, 0.625, 0.0, 0.625, 0.25, 0.375, 0.25, 0.125, 0.5, 0.375, 0.5, 0.375, 0.75, 0.125, 0.75, 0.375, 0.5, 0.625, 0.5, 0.625, 0.75, 0.375, 0.75, 0.375, 0.25, 0.625, 0.25, 0.625, 0.5, 0.375, 0.5, 0.625, 0.5, 0.875, 0.5, 0.875, 0.75, 0.625, 0.75, 0.375, 0.75, 0.625, 0.75, 0.625, 1.0, 0.375, 1.0, 0.375, 0.0, 0.625, 0.0, 0.625, 0.25, 0.375, 0.25, 0.125, 0.5, 0.375, 0.5, 0.375, 0.75, 0.125, 0.75, 0.375, 0.5, 0.625, 0.5, 0.625, 0.75, 0.375, 0.75, 0.375, 0.25, 0.625, 0.25, 0.625, 0.5, 0.375, 0.5, 0.625, 0.5, 0.875, 0.5, 0.875, 0.75, 0.625, 0.75, 0.375, 0.75, 0.625, 0.75, 0.625, 1.0, 0.375, 1.0, 0.375, 0.0, 0.625, 0.0, 0.625, 0.25, 0.375, 0.25, 0.125, 0.5, 0.375, 0.5, 0.375, 0.75, 0.125, 0.75, 0.375, 0.5, 0.625, 0.5, 0.625, 0.75, 0.375, 0.75, 0.375, 0.25, 0.625, 0.25, 0.625, 0.5, 0.375, 0.5, 0.625, 0.5, 0.875, 0.5, 0.875, 0.75, 0.625, 0.75, 0.375, 0.75, 0.625, 0.75, 0.625, 1.0, 0.375, 1.0, 0.375, 0.0, 0.625, 0.0, 0.625, 0.25, 0.375, 0.25, 0.125, 0.5, 0.375, 0.5, 0.375, 0.75, 0.125, 0.75, 0.375, 0.5, 0.625, 0.5, 0.625, 0.75, 0.375, 0.75, 0.375, 0.25, 0.625, 0.25, 0.625, 0.5, 0.375, 0.5, 0.625, 0.5, 0.875, 0.5, 0.875, 0.75, 0.625, 0.75, 0.375, 0.75, 0.625, 0.75, 0.625, 1.0, 0.375, 1.0, 0.375, 0.0, 0.625, 0.0, 0.625, 0.25, 0.375, 0.25, 0.125, 0.5, 0.375, 0.5, 0.375, 0.75, 0.125, 0.75, 0.375, 0.5, 0.625, 0.5, 0.625, 0.75, 0.375, 0.75, 0.375, 0.25, 0.625, 0.25, 0.625, 0.5, 0.375, 0.5, 0.625, 0.5, 0.875, 0.5, 0.875, 0.75, 0.625, 0.75, 0.375, 0.75, 0.625, 0.75, 0.625, 1.0, 0.375, 1.0, 0.375, 0.0, 0.625, 0.0, 0.625, 0.25, 0.375, 0.25, 0.125, 0.5, 0.375, 0.5, 0.375, 0.75, 0.125, 0.75, 0.375, 0.5, 0.625, 0.5, 0.625, 0.75, 0.375, 0.75, 0.375, 0.25, 0.625, 0.25, 0.625, 0.5, 0.375, 0.5, 0.625, 0.5, 0.875, 0.5, 0.875, 0.75, 0.625, 0.75, 0.375, 0.75, 0.625, 0.75, 0.625, 1.0, 0.375, 1.0, 0.375, 0.0, 0.625, 0.0, 0.625, 0.25, 0.375, 0.25, 0.125, 0.5, 0.375, 0.5, 0.375, 0.75, 0.125, 0.75, 0.375, 0.5, 0.625, 0.5, 0.625, 0.75, 0.375, 0.75, 0.375, 0.25, 0.625, 0.25, 0.625, 0.5, 0.375, 0.5, 0.625, 0.5, 0.875, 0.5, 0.875, 0.75, 0.625, 0.75, 0.375, 0.75, 0.625, 0.75, 0.625, 1.0, 0.375, 1.0, 0.375, 0.0, 0.625, 0.0, 0.625, 0.25, 0.375, 0.25, 0.125, 0.5, 0.375, 0.5, 0.375, 0.75, 0.125, 0.75, 0.375, 0.5, 0.625, 0.5, 0.625, 0.75, 0.375, 0.75, 0.375, 0.25, 0.625, 0.25, 0.625, 0.5, 0.375, 0.5])
me_cube_001.materials.append(mat_material_001)
me_cube_001.use_mirror_vertex_groups = False
me_cube_001.update()

# ---- objects
ob_plane_007 = bpy.data.objects.new('Plane.007', me_plane_013)
ob_plane_006 = bpy.data.objects.new('Plane.006', me_plane_012)
ob_plane_005 = bpy.data.objects.new('Plane.005', me_plane_011)
ob_plane_004 = bpy.data.objects.new('Plane.004', me_plane_010)
ob_plane_003 = bpy.data.objects.new('Plane.003', me_plane_009)
ob_plane_002 = bpy.data.objects.new('Plane.002', me_plane_008)
ob_plane_001 = bpy.data.objects.new('Plane.001', me_plane_007)
ob_plane = bpy.data.objects.new('Plane', me_plane)
ob_cauliflower = bpy.data.objects.new('cauliflower', me_cube_001)

# ---- transforms, parenting, visibility, modifiers, constraints
ob_plane_007.location = (0.0, 0.0, -0.03557)
ob_plane_007.scale = (1.593, 1.593, 1.593)
ob_plane_006.location = (0.0, 0.0, -0.03557)
ob_plane_006.scale = (1.593, 1.593, 1.593)
ob_plane_005.location = (0.0, 0.0, -0.03557)
ob_plane_005.scale = (1.593, 1.593, 1.593)
ob_plane_004.location = (0.0, 0.0, -0.03557)
ob_plane_004.scale = (1.593, 1.593, 1.593)
ob_plane_003.location = (0.0, 0.0, -0.03557)
ob_plane_003.scale = (1.593, 1.593, 1.593)
ob_plane_002.location = (0.0, 0.0, -0.03557)
ob_plane_002.scale = (1.593, 1.593, 1.593)
ob_plane_001.location = (0.0, 0.0, -0.03557)
ob_plane_001.scale = (1.593, 1.593, 1.593)
ob_plane.location = (0.0, 0.0, -0.03557)
ob_plane.scale = (1.593, 1.593, 1.593)
ob_cauliflower.location = (0.0, 0.0, 0.6057)
ob_cauliflower.scale = (1.593, 1.593, 1.593)
ob_cauliflower.lock_rotations_4d = False
ob_cauliflower.empty_display_type = 'ARROWS'
ob_cauliflower.lineart.crease_threshold = 0.0
_m = ob_cauliflower.modifiers.new('Subdivision', 'SUBSURF')
_m.levels = 2

# ---- collection membership
col_collection.objects.link(ob_plane_007)
col_collection.objects.link(ob_plane_006)
col_collection.objects.link(ob_plane_005)
col_collection.objects.link(ob_plane_004)
col_collection.objects.link(ob_plane_003)
col_collection.objects.link(ob_plane_002)
col_collection.objects.link(ob_plane_001)
col_collection.objects.link(ob_plane)
col_collection.objects.link(ob_cauliflower)

# ---- scene / render settings (as saved in the file)
scene.frame_start = 1; scene.frame_end = 250; scene.frame_set(1)
scene.render.engine = 'BLENDER_EEVEE_NEXT'
scene.cycles.sampling_pattern = 'TABULATED_SOBOL'
scene.eevee.ray_tracing_options.trace_max_roughness = 0.0
bpy.context.view_layer.update()

# ---- added for rendering (the .blend has no active camera and no usable light): camera, sun
cam_auto = bpy.data.cameras.new('AutoCamera')
cam_auto.lens = 50.0
cam_auto.sensor_width = 36.0
cam_auto.clip_end = 1000.0
ob_auto_camera = bpy.data.objects.new('AutoCamera', cam_auto)
scene.collection.objects.link(ob_auto_camera)
ob_auto_camera.location = (2.48495, -2.98193, 2.43693)
ob_auto_camera.rotation_euler = (1.09748, -7.21219e-08, 0.694738)
scene.camera = ob_auto_camera
light_auto_sun = bpy.data.lights.new('AutoSun', 'SUN')
light_auto_sun.energy = 3.0
light_auto_sun.angle = 0.0523599
ob_auto_sun = bpy.data.objects.new('AutoSun', light_auto_sun)
scene.collection.objects.link(ob_auto_sun)
ob_auto_sun.rotation_euler = (0.872665, 0.174533, 0.523599)
bpy.context.view_layer.update()
